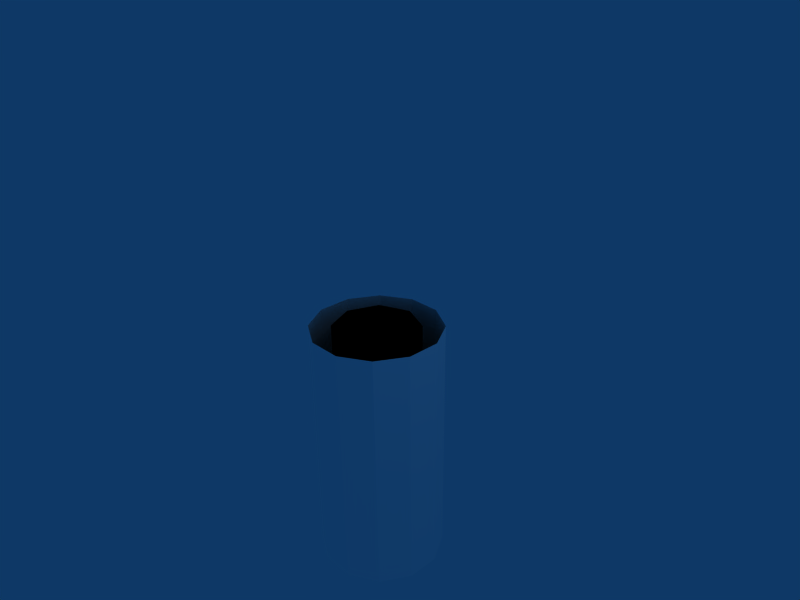 # Source: thighmodel.blend  (saved by Blender 2.44.0; exported with 4.5.12 LTS)
import bpy
from mathutils import Matrix  # noqa: F401  (used for matrix-valued properties, if any)

bpy.ops.wm.read_factory_settings(use_empty=True)
scene = bpy.context.scene
scene.name = 'Scene'

# ---- collections
col_collection_1 = bpy.data.collections.new('Collection 1'); scene.collection.children.link(col_collection_1)

# ---- materials (node trees are filled in below, after node groups)
mat_material = bpy.data.materials.new('Material')
mat_material.alpha_threshold = 0.0
mat_material.diffuse_color = (1.0, 1.0, 1.0, 1.0)
mat_material.roughness = 0.5
mat_material.line_color = (0.0, 0.0, 0.0, 1.0)
mat_material_001 = bpy.data.materials.new('Material.001')
mat_material_001.alpha_threshold = 0.0
mat_material_001.diffuse_color = (0.0, 0.0, 0.0, 1.0)
mat_material_001.roughness = 0.5
mat_material_001.line_color = (0.0, 0.0, 0.0, 1.0)

# ---- material node trees

# ---- world
world_world = bpy.data.worlds.new('World'); scene.world = world_world
world_world.color = (0.05656, 0.2208, 0.4)
world_world.use_sun_shadow = False
world_world.sun_shadow_jitter_overblur = 0.0
world_world.cycles.sampling_method = 'MANUAL'
world_world.cycles.sample_map_resolution = 256

# ---- cameras
cam_camera = bpy.data.cameras.new('Camera')
cam_camera.passepartout_alpha = 0.2
cam_camera.clip_end = 100.0
cam_camera.lens = 35.0
cam_camera.ortho_scale = 7.314
cam_camera.show_passepartout = False
cam_camera.show_safe_areas = True
cam_camera.dof.focus_distance = 0.0
cam_camera.dof.aperture_fstop = 128.0

# ---- lights
light_spot = bpy.data.lights.new('Spot', 'POINT')
light_spot.transmission_factor = 0.0
light_spot.cutoff_distance = 30.0
light_spot.energy = 100.0
light_spot.shadow_buffer_clip_start = 1.001
light_spot.shadow_soft_size = 1.0
light_spot.shadow_maximum_resolution = 0.006
light_spot.use_absolute_resolution = True
light_spot.cycles.use_multiple_importance_sampling = False

# ---- meshes
me_cylinder_001 = bpy.data.meshes.new('Cylinder.001')
me_cylinder_001.from_pydata([(0.7071, 0.7071, -4.0), (0.9659, 0.2588, -4.0), (0.9659, -0.2588, -4.0), (0.7071, -0.7071, -4.0), (0.2588, -0.9659, -4.0), (-0.2588, -0.9659, -4.0), (-0.7071, -0.7071, -4.0), (-0.9659, -0.2588, -4.0), (-0.9659, 0.2588, -4.0), (-0.7071, 0.7071, -4.0), (-0.2588, 0.9659, -4.0), (0.2588, 0.9659, -4.0), (0.7071, 0.7071, -3.6), (0.9659, 0.2588, -3.6), (0.9659, -0.2588, -3.6), (0.7071, -0.7071, -3.6), (0.2588, -0.9659, -3.6), (-0.2588, -0.9659, -3.6), (-0.7071, -0.7071, -3.6), (-0.9659, -0.2588, -3.6), (-0.9659, 0.2588, -3.6), (-0.7071, 0.7071, -3.6), (-0.2588, 0.9659, -3.6), (0.2588, 0.9659, -3.6), (0.7071, 0.7071, -3.2), (0.9659, 0.2588, -3.2), (0.9659, -0.2588, -3.2), (0.7071, -0.7071, -3.2), (0.2588, -0.9659, -3.2), (-0.2588, -0.9659, -3.2), (-0.7071, -0.7071, -3.2), (-0.9659, -0.2588, -3.2), (-0.9659, 0.2588, -3.2), (-0.7071, 0.7071, -3.2), (-0.2588, 0.9659, -3.2), (0.2588, 0.9659, -3.2), (0.7071, 0.7071, -2.8), (0.9659, 0.2588, -2.8), (0.9659, -0.2588, -2.8), (0.7071, -0.7071, -2.8), (0.2588, -0.9659, -2.8), (-0.2588, -0.9659, -2.8), (-0.7071, -0.7071, -2.8), (-0.9659, -0.2588, -2.8), (-0.9659, 0.2588, -2.8), (-0.7071, 0.7071, -2.8), (-0.2588, 0.9659, -2.8), (0.2588, 0.9659, -2.8), (0.7071, 0.7071, -2.4), (0.9659, 0.2588, -2.4), (0.9659, -0.2588, -2.4), (0.7071, -0.7071, -2.4), (0.2588, -0.9659, -2.4), (-0.2588, -0.9659, -2.4), (-0.7071, -0.7071, -2.4), (-0.9659, -0.2588, -2.4), (-0.9659, 0.2588, -2.4), (-0.7071, 0.7071, -2.4), (-0.2588, 0.9659, -2.4), (0.2588, 0.9659, -2.4), (0.7071, 0.7071, -2.0), (0.9659, 0.2588, -2.0), (0.9659, -0.2588, -2.0), (0.7071, -0.7071, -2.0), (0.2588, -0.9659, -2.0), (-0.2588, -0.9659, -2.0), (-0.7071, -0.7071, -2.0), (-0.9659, -0.2588, -2.0), (-0.9659, 0.2588, -2.0), (-0.7071, 0.7071, -2.0), (-0.2588, 0.9659, -2.0), (0.2588, 0.9659, -2.0), (0.7071, 0.7071, -1.6), (0.9659, 0.2588, -1.6), (0.9659, -0.2588, -1.6), (0.7071, -0.7071, -1.6), (0.2588, -0.9659, -1.6), (-0.2588, -0.9659, -1.6), (-0.7071, -0.7071, -1.6), (-0.9659, -0.2588, -1.6), (-0.9659, 0.2588, -1.6), (-0.7071, 0.7071, -1.6), (-0.2588, 0.9659, -1.6), (0.2588, 0.9659, -1.6), (0.9659, 0.2588, -1.2), (0.7071, 0.7071, -1.2), (0.9659, -0.2588, -1.2), (0.7071, -0.7071, -1.2), (0.2588, -0.9659, -1.2), (-0.2588, -0.9659, -1.2), (-0.7071, -0.7071, -1.2), (-0.9659, -0.2588, -1.2), (-0.9659, 0.2588, -1.2), (-0.7071, 0.7071, -1.2), (-0.2588, 0.9659, -1.2), (0.2588, 0.9659, -1.2), (0.9659, 0.2588, -0.8), (0.7071, 0.7071, -0.8), (0.9659, -0.2588, -0.8), (0.7071, -0.7071, -0.8), (0.2588, -0.9659, -0.8), (-0.2588, -0.9659, -0.8), (-0.7071, -0.7071, -0.8), (-0.9659, -0.2588, -0.8), (-0.9659, 0.2588, -0.8), (-0.7071, 0.7071, -0.8), (-0.2588, 0.9659, -0.8), (0.2588, 0.9659, -0.8), (0.9659, 0.2588, -0.4), (0.7071, 0.7071, -0.4), (0.9659, -0.2588, -0.4), (0.7071, -0.7071, -0.4), (0.2588, -0.9659, -0.4), (-0.2588, -0.9659, -0.4), (-0.7071, -0.7071, -0.4), (-0.9659, -0.2588, -0.4), (-0.9659, 0.2588, -0.4), (-0.7071, 0.7071, -0.4), (-0.2588, 0.9659, -0.4), (0.2588, 0.9659, -0.4), (0.9659, 0.2588, 4.768e-07), (0.7071, 0.7071, 4.768e-07), (0.9659, -0.2588, 4.768e-07), (0.7071, -0.7071, 4.768e-07), (0.2588, -0.9659, 4.768e-07), (-0.2588, -0.9659, 4.768e-07), (-0.7071, -0.7071, 4.768e-07), (-0.9659, -0.2588, 4.768e-07), (-0.9659, 0.2588, 4.768e-07), (-0.7071, 0.7071, 4.768e-07), (-0.2588, 0.9659, 4.768e-07), (0.2588, 0.9659, 4.768e-07), (0.2355, 0.2355, -4.0), (0.333, -1.456e-08, -4.0), (0.2355, -0.2355, -4.0), (-2.911e-08, -0.333, -4.0), (-0.2355, -0.2355, -4.0), (-0.333, 3.971e-09, -4.0), (-0.2355, 0.2355, -4.0), (-1.006e-07, 0.333, -4.0), (-1.75e-07, 0.666, -4.0), (-0.4709, 0.4709, -4.0), (-0.666, 1.167e-08, -4.0), (-0.4709, -0.4709, -4.0), (-3.215e-08, -0.666, -4.0), (0.4709, -0.4709, -4.0), (0.666, -2.539e-08, -4.0), (0.4709, 0.4709, -4.0), (0.2355, 0.2355, -3.6), (0.333, -1.456e-08, -3.6), (0.2355, -0.2355, -3.6), (-2.911e-08, -0.333, -3.6), (-0.2355, -0.2355, -3.6), (-0.333, 3.971e-09, -3.6), (-0.2355, 0.2355, -3.6), (-1.006e-07, 0.333, -3.6), (-1.75e-07, 0.666, -3.6), (0.4709, 0.4709, -3.6), (-0.4709, 0.4709, -3.6), (-0.666, 1.167e-08, -3.6), (-0.4709, -0.4709, -3.6), (-3.215e-08, -0.666, -3.6), (0.4709, -0.4709, -3.6), (0.666, -2.539e-08, -3.6), (0.333, -1.456e-08, -3.2), (0.2355, 0.2355, -3.2), (0.2355, -0.2355, -3.2), (-2.911e-08, -0.333, -3.2), (-0.2355, -0.2355, -3.2), (-0.333, 3.971e-09, -3.2), (-0.2355, 0.2355, -3.2), (-1.006e-07, 0.333, -3.2), (-1.75e-07, 0.666, -3.2), (0.4709, 0.4709, -3.2), (-0.4709, 0.4709, -3.2), (-0.666, 1.167e-08, -3.2), (-0.4709, -0.4709, -3.2), (-3.215e-08, -0.666, -3.2), (0.4709, -0.4709, -3.2), (0.666, -2.539e-08, -3.2), (0.2355, 0.2355, -2.8), (0.333, -1.456e-08, -2.8), (0.2355, -0.2355, -2.8), (-2.911e-08, -0.333, -2.8), (-0.2355, -0.2355, -2.8), (-0.333, 3.971e-09, -2.8), (-0.2355, 0.2355, -2.8), (-1.006e-07, 0.333, -2.8), (-1.75e-07, 0.666, -2.8), (0.4709, 0.4709, -2.8), (-0.4709, 0.4709, -2.8), (-0.666, 1.167e-08, -2.8), (-0.4709, -0.4709, -2.8), (-3.215e-08, -0.666, -2.8), (0.4709, -0.4709, -2.8), (0.666, -2.539e-08, -2.8), (0.333, -1.456e-08, -2.4), (0.2355, 0.2355, -2.4), (0.2355, -0.2355, -2.4), (-2.911e-08, -0.333, -2.4), (-0.2355, -0.2355, -2.4), (-0.333, 3.971e-09, -2.4), (-0.2355, 0.2355, -2.4), (-1.006e-07, 0.333, -2.4), (-1.75e-07, 0.666, -2.4), (0.4709, 0.4709, -2.4), (-0.4709, 0.4709, -2.4), (-0.666, 1.167e-08, -2.4), (-0.4709, -0.4709, -2.4), (-3.215e-08, -0.666, -2.4), (0.4709, -0.4709, -2.4), (0.666, -2.539e-08, -2.4), (0.333, -1.456e-08, -2.0), (0.2355, 0.2355, -2.0), (0.2355, -0.2355, -2.0), (-2.911e-08, -0.333, -2.0), (-0.2355, -0.2355, -2.0), (-0.333, 3.971e-09, -2.0), (-0.2355, 0.2355, -2.0), (-1.006e-07, 0.333, -2.0), (-1.75e-07, 0.666, -2.0), (0.4709, 0.4709, -2.0), (-0.4709, 0.4709, -2.0), (-0.666, 1.167e-08, -2.0), (-0.4709, -0.4709, -2.0), (-3.215e-08, -0.666, -2.0), (0.4709, -0.4709, -2.0), (0.666, -2.539e-08, -2.0), (0.333, -1.456e-08, -1.6), (0.2355, 0.2355, -1.6), (0.2355, -0.2355, -1.6), (-2.911e-08, -0.333, -1.6), (-0.2355, -0.2355, -1.6), (-0.333, 3.971e-09, -1.6), (-0.2355, 0.2355, -1.6), (-1.006e-07, 0.333, -1.6), (-1.75e-07, 0.666, -1.6), (0.4709, 0.4709, -1.6), (-0.4709, 0.4709, -1.6), (-0.666, 1.167e-08, -1.6), (-0.4709, -0.4709, -1.6), (-3.215e-08, -0.666, -1.6), (0.4709, -0.4709, -1.6), (0.666, -2.539e-08, -1.6), (0.2355, 0.2355, -1.2), (0.333, -1.456e-08, -1.2), (0.2355, -0.2355, -1.2), (-2.911e-08, -0.333, -1.2), (-0.2355, -0.2355, -1.2), (-0.333, 3.971e-09, -1.2), (-0.2355, 0.2355, -1.2), (-1.006e-07, 0.333, -1.2), (-1.75e-07, 0.666, -1.2), (0.4709, 0.4709, -1.2), (-0.4709, 0.4709, -1.2), (-0.666, 1.167e-08, -1.2), (-0.4709, -0.4709, -1.2), (-3.215e-08, -0.666, -1.2), (0.4709, -0.4709, -1.2), (0.666, -2.539e-08, -1.2), (0.2355, 0.2355, -0.8), (0.333, -1.456e-08, -0.8), (0.2355, -0.2355, -0.8), (-2.911e-08, -0.333, -0.8), (-0.2355, -0.2355, -0.8), (-0.333, 3.971e-09, -0.8), (-0.2355, 0.2355, -0.8), (-1.006e-07, 0.333, -0.8), (-1.75e-07, 0.666, -0.8), (0.4709, 0.4709, -0.8), (-0.4709, 0.4709, -0.8), (-0.666, 1.167e-08, -0.8), (-0.4709, -0.4709, -0.8), (-3.215e-08, -0.666, -0.8), (0.4709, -0.4709, -0.8), (0.666, -2.539e-08, -0.8), (0.2355, 0.2355, -0.4), (0.333, -1.456e-08, -0.4), (0.2355, -0.2355, -0.4), (-2.911e-08, -0.333, -0.4), (-0.2355, -0.2355, -0.4), (-0.333, 3.971e-09, -0.4), (-0.2355, 0.2355, -0.4), (-1.006e-07, 0.333, -0.4), (-1.75e-07, 0.666, -0.4), (0.4709, 0.4709, -0.4), (-0.4709, 0.4709, -0.4), (-0.666, 1.167e-08, -0.4), (-0.4709, -0.4709, -0.4), (-3.215e-08, -0.666, -0.4), (0.4709, -0.4709, -0.4), (0.666, -2.539e-08, -0.4), (0.2355, 0.2355, 4.768e-07), (0.333, -1.456e-08, 4.768e-07), (0.2355, -0.2355, 4.768e-07), (-2.911e-08, -0.333, 4.768e-07), (-0.2355, -0.2355, 4.768e-07), (-0.333, 3.971e-09, 4.768e-07), (-0.2355, 0.2355, 4.768e-07), (-1.006e-07, 0.333, 4.768e-07), (-1.75e-07, 0.666, 4.768e-07), (0.4709, 0.4709, 4.768e-07), (-0.4709, 0.4709, 4.768e-07), (-0.666, 1.167e-08, 4.768e-07), (-0.4709, -0.4709, 4.768e-07), (-3.215e-08, -0.666, 4.768e-07), (0.4709, -0.4709, 4.768e-07), (0.666, -2.539e-08, 4.768e-07)], [], [(0, 12, 13, 1), (1, 13, 14, 2), (2, 14, 15, 3), (3, 15, 16, 4), (4, 16, 17, 5), (5, 17, 18, 6), (6, 18, 19, 7), (7, 19, 20, 8), (8, 20, 21, 9), (9, 21, 22, 10), (10, 22, 23, 11), (12, 0, 11, 23), (13, 12, 24, 25), (14, 13, 25, 26), (15, 14, 26, 27), (16, 15, 27, 28), (17, 16, 28, 29), (18, 17, 29, 30), (19, 18, 30, 31), (20, 19, 31, 32), (21, 20, 32, 33), (22, 21, 33, 34), (23, 22, 34, 35), (12, 23, 35, 24), (25, 24, 36, 37), (26, 25, 37, 38), (27, 26, 38, 39), (28, 27, 39, 40), (29, 28, 40, 41), (30, 29, 41, 42), (31, 30, 42, 43), (32, 31, 43, 44), (33, 32, 44, 45), (34, 33, 45, 46), (35, 34, 46, 47), (24, 35, 47, 36), (37, 36, 48, 49), (38, 37, 49, 50), (39, 38, 50, 51), (40, 39, 51, 52), (41, 40, 52, 53), (42, 41, 53, 54), (43, 42, 54, 55), (44, 43, 55, 56), (45, 44, 56, 57), (46, 45, 57, 58), (47, 46, 58, 59), (36, 47, 59, 48), (49, 48, 60, 61), (50, 49, 61, 62), (51, 50, 62, 63), (52, 51, 63, 64), (53, 52, 64, 65), (54, 53, 65, 66), (55, 54, 66, 67), (56, 55, 67, 68), (57, 56, 68, 69), (58, 57, 69, 70), (59, 58, 70, 71), (48, 59, 71, 60), (61, 60, 72, 73), (62, 61, 73, 74), (63, 62, 74, 75), (64, 63, 75, 76), (65, 64, 76, 77), (66, 65, 77, 78), (67, 66, 78, 79), (68, 67, 79, 80), (69, 68, 80, 81), (70, 69, 81, 82), (71, 70, 82, 83), (60, 71, 83, 72), (73, 72, 85, 84), (74, 73, 84, 86), (75, 74, 86, 87), (76, 75, 87, 88), (77, 76, 88, 89), (78, 77, 89, 90), (79, 78, 90, 91), (80, 79, 91, 92), (81, 80, 92, 93), (82, 81, 93, 94), (83, 82, 94, 95), (72, 83, 95, 85), (84, 85, 97, 96), (86, 84, 96, 98), (87, 86, 98, 99), (88, 87, 99, 100), (89, 88, 100, 101), (90, 89, 101, 102), (91, 90, 102, 103), (92, 91, 103, 104), (93, 92, 104, 105), (94, 93, 105, 106), (95, 94, 106, 107), (85, 95, 107, 97), (96, 97, 109, 108), (98, 96, 108, 110), (99, 98, 110, 111), (100, 99, 111, 112), (101, 100, 112, 113), (102, 101, 113, 114), (103, 102, 114, 115), (104, 103, 115, 116), (105, 104, 116, 117), (106, 105, 117, 118), (107, 106, 118, 119), (97, 107, 119, 109), (108, 109, 121, 120), (110, 108, 120, 122), (111, 110, 122, 123), (112, 111, 123, 124), (113, 112, 124, 125), (114, 113, 125, 126), (115, 114, 126, 127), (116, 115, 127, 128), (117, 116, 128, 129), (118, 117, 129, 130), (119, 118, 130, 131), (109, 119, 131, 121), (133, 132, 148, 149), (134, 133, 149, 150), (135, 134, 150, 151), (136, 135, 151, 152), (137, 136, 152, 153), (138, 137, 153, 154), (139, 138, 154, 155), (139, 132, 148, 155), (140, 147, 157, 156), (140, 141, 158, 156), (141, 142, 159, 158), (142, 143, 160, 159), (143, 144, 161, 160), (144, 145, 162, 161), (145, 146, 163, 162), (146, 147, 157, 163), (149, 148, 165, 164), (150, 149, 164, 166), (151, 150, 166, 167), (152, 151, 167, 168), (153, 152, 168, 169), (154, 153, 169, 170), (155, 154, 170, 171), (155, 148, 165, 171), (156, 157, 173, 172), (156, 158, 174, 172), (158, 159, 175, 174), (159, 160, 176, 175), (160, 161, 177, 176), (161, 162, 178, 177), (162, 163, 179, 178), (163, 157, 173, 179), (164, 165, 180, 181), (166, 164, 181, 182), (167, 166, 182, 183), (168, 167, 183, 184), (169, 168, 184, 185), (170, 169, 185, 186), (171, 170, 186, 187), (171, 165, 180, 187), (172, 173, 189, 188), (172, 174, 190, 188), (174, 175, 191, 190), (175, 176, 192, 191), (176, 177, 193, 192), (177, 178, 194, 193), (178, 179, 195, 194), (179, 173, 189, 195), (181, 180, 197, 196), (182, 181, 196, 198), (183, 182, 198, 199), (184, 183, 199, 200), (185, 184, 200, 201), (186, 185, 201, 202), (187, 186, 202, 203), (187, 180, 197, 203), (188, 189, 205, 204), (188, 190, 206, 204), (190, 191, 207, 206), (191, 192, 208, 207), (192, 193, 209, 208), (193, 194, 210, 209), (194, 195, 211, 210), (195, 189, 205, 211), (196, 197, 213, 212), (198, 196, 212, 214), (199, 198, 214, 215), (200, 199, 215, 216), (201, 200, 216, 217), (202, 201, 217, 218), (203, 202, 218, 219), (203, 197, 213, 219), (204, 205, 221, 220), (204, 206, 222, 220), (206, 207, 223, 222), (207, 208, 224, 223), (208, 209, 225, 224), (209, 210, 226, 225), (210, 211, 227, 226), (211, 205, 221, 227), (212, 213, 229, 228), (214, 212, 228, 230), (215, 214, 230, 231), (216, 215, 231, 232), (217, 216, 232, 233), (218, 217, 233, 234), (219, 218, 234, 235), (219, 213, 229, 235), (220, 221, 237, 236), (220, 222, 238, 236), (222, 223, 239, 238), (223, 224, 240, 239), (224, 225, 241, 240), (225, 226, 242, 241), (226, 227, 243, 242), (227, 221, 237, 243), (228, 229, 244, 245), (230, 228, 245, 246), (231, 230, 246, 247), (232, 231, 247, 248), (233, 232, 248, 249), (234, 233, 249, 250), (235, 234, 250, 251), (235, 229, 244, 251), (236, 237, 253, 252), (236, 238, 254, 252), (238, 239, 255, 254), (239, 240, 256, 255), (240, 241, 257, 256), (241, 242, 258, 257), (242, 243, 259, 258), (243, 237, 253, 259), (245, 244, 260, 261), (246, 245, 261, 262), (247, 246, 262, 263), (248, 247, 263, 264), (249, 248, 264, 265), (250, 249, 265, 266), (251, 250, 266, 267), (251, 244, 260, 267), (252, 253, 269, 268), (252, 254, 270, 268), (254, 255, 271, 270), (255, 256, 272, 271), (256, 257, 273, 272), (257, 258, 274, 273), (258, 259, 275, 274), (259, 253, 269, 275), (261, 260, 276, 277), (262, 261, 277, 278), (263, 262, 278, 279), (264, 263, 279, 280), (265, 264, 280, 281), (266, 265, 281, 282), (267, 266, 282, 283), (267, 260, 276, 283), (268, 269, 285, 284), (268, 270, 286, 284), (270, 271, 287, 286), (271, 272, 288, 287), (272, 273, 289, 288), (273, 274, 290, 289), (274, 275, 291, 290), (275, 269, 285, 291), (277, 276, 292, 293), (278, 277, 293, 294), (279, 278, 294, 295), (280, 279, 295, 296), (281, 280, 296, 297), (282, 281, 297, 298), (283, 282, 298, 299), (283, 276, 292, 299), (284, 285, 301, 300), (284, 286, 302, 300), (286, 287, 303, 302), (287, 288, 304, 303), (288, 289, 305, 304), (289, 290, 306, 305), (290, 291, 307, 306), (291, 285, 301, 307)])
me_cylinder_001.polygons.foreach_set('material_index', [0, 0, 0, 0, 0, 0, 0, 0, 0, 0, 0, 0, 0, 0, 0, 0, 0, 0, 0, 0, 0, 0, 0, 0, 0, 0, 0, 0, 0, 0, 0, 0, 0, 0, 0, 0, 0, 0, 0, 0, 0, 0, 0, 0, 0, 0, 0, 0, 0, 0, 0, 0, 0, 0, 0, 0, 0, 0, 0, 0, 0, 0, 0, 0, 0, 0, 0, 0, 0, 0, 0, 0, 0, 0, 0, 0, 0, 0, 0, 0, 0, 0, 0, 0, 0, 0, 0, 0, 0, 0, 0, 0, 0, 0, 0, 0, 0, 0, 0, 0, 0, 0, 0, 0, 0, 0, 0, 0, 0, 0, 0, 0, 0, 0, 0, 0, 0, 0, 0, 0, 1, 1, 1, 1, 1, 1, 1, 1, 1, 1, 1, 1, 1, 1, 1, 1, 1, 1, 1, 1, 1, 1, 1, 1, 1, 1, 1, 1, 1, 1, 1, 1, 1, 1, 1, 1, 1, 1, 1, 1, 1, 1, 1, 1, 1, 1, 1, 1, 1, 1, 1, 1, 1, 1, 1, 1, 1, 1, 1, 1, 1, 1, 1, 1, 1, 1, 1, 1, 1, 1, 1, 1, 1, 1, 1, 1, 1, 1, 1, 1, 1, 1, 1, 1, 1, 1, 1, 1, 1, 1, 1, 1, 1, 1, 1, 1, 1, 1, 1, 1, 1, 1, 1, 1, 1, 1, 1, 1, 1, 1, 1, 1, 1, 1, 1, 1, 1, 1, 1, 1, 1, 1, 1, 1, 1, 1, 1, 1, 1, 1, 1, 1, 1, 1, 1, 1, 1, 1, 1, 1, 1, 1, 1, 1, 1, 1, 1, 1, 1, 1, 1, 1, 1, 1, 1, 1, 1, 1, 1, 1])
me_cylinder_001.materials.append(mat_material)
me_cylinder_001.materials.append(mat_material_001)
me_cylinder_001.use_remesh_preserve_volume = False
me_cylinder_001.use_remesh_preserve_attributes = False
me_cylinder_001.use_mirror_vertex_groups = False
me_cylinder_001.update()

# ---- objects
ob_cylinder = bpy.data.objects.new('Cylinder', me_cylinder_001)
ob_lamp = bpy.data.objects.new('Lamp', light_spot)
ob_camera = bpy.data.objects.new('Camera', cam_camera)

# ---- transforms, parenting, visibility, modifiers, constraints
ob_cylinder.location = (0.0, 0.0, 0.0)
ob_cylinder.lock_rotations_4d = False
ob_cylinder.empty_display_type = 'ARROWS'
ob_cylinder.color = (0.0, 0.0, 0.0, 1.0)
ob_cylinder.lineart.crease_threshold = 0.0
ob_lamp.location = (4.076, 1.005, 5.904)
ob_lamp.rotation_euler = (0.6503, 0.05522, 1.866)
ob_lamp.lock_rotations_4d = False
ob_lamp.empty_display_type = 'ARROWS'
ob_lamp.color = (0.0, 0.0, 0.0, 0.0)
ob_lamp.lineart.crease_threshold = 0.0
ob_camera.location = (7.481, -6.508, 5.344)
ob_camera.rotation_euler = (1.109, 0.01082, 0.8149)
ob_camera.lock_rotations_4d = False
ob_camera.empty_display_type = 'ARROWS'
ob_camera.color = (0.0, 0.0, 0.0, 0.0)
ob_camera.display_type = 'WIRE'
ob_camera.lineart.crease_threshold = 0.0

# ---- collection membership
col_collection_1.objects.link(ob_cylinder)
col_collection_1.objects.link(ob_lamp)
col_collection_1.objects.link(ob_camera)

# ---- scene / render settings (as saved in the file)
scene.camera = ob_camera
scene.frame_start = 1; scene.frame_end = 250; scene.frame_set(1)
scene.render.engine = 'BLENDER_EEVEE_NEXT'
scene.render.image_settings.file_format = 'JPEG'
scene.render.image_settings.color_mode = 'RGB'
scene.render.image_settings.compression = 90
scene.render.resolution_x = 800
scene.render.resolution_y = 600
scene.render.pixel_aspect_x = 100.0
scene.render.pixel_aspect_y = 100.0
scene.render.fps = 25
scene.render.dither_intensity = 0.0
scene.render.use_compositing = False
scene.render.use_sequencer = False
scene.render.bake_margin = 2
scene.render.bake_bias = 0.0
scene.render.use_stamp_time = False
scene.render.use_stamp_date = False
scene.render.use_stamp_frame = False
scene.render.use_stamp_camera = False
scene.render.use_stamp_scene = False
scene.render.use_stamp_filename = False
scene.render.use_stamp_render_time = False
scene.render.stamp_font_size = 0
scene.cycles.use_denoising = False
scene.cycles.samples = 10
scene.cycles.sampling_pattern = 'TABULATED_SOBOL'
scene.cycles.light_sampling_threshold = 0.0
scene.cycles.use_adaptive_sampling = False
scene.cycles.use_light_tree = False
scene.cycles.blur_glossy = 0.0
scene.cycles.volume_bounces = 1
scene.cycles.pixel_filter_type = 'GAUSSIAN'
scene.cycles.sample_clamp_indirect = 0.0
scene.view_settings.view_transform = 'Raw'
bpy.context.view_layer.update()
